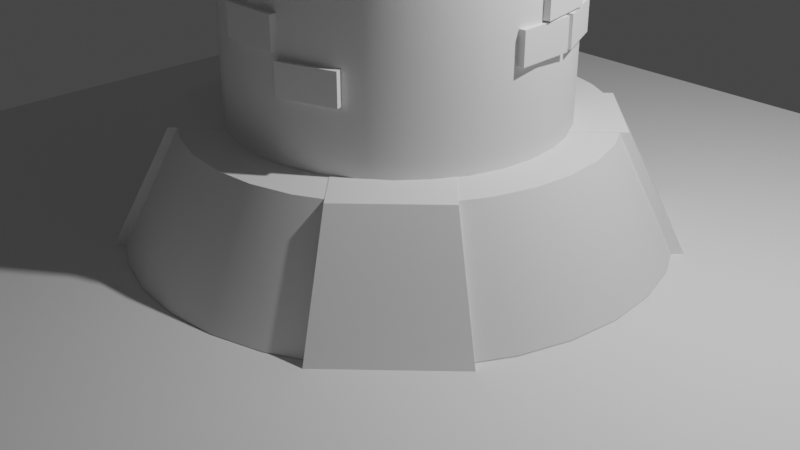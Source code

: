 # Source: torre.blend  (saved by Blender 2.91.10; exported with 4.5.12 LTS)
import bpy
from mathutils import Matrix  # noqa: F401  (used for matrix-valued properties, if any)

bpy.ops.wm.read_factory_settings(use_empty=True)
scene = bpy.context.scene
scene.name = 'Scene'

# ---- collections
col_collection = bpy.data.collections.new('Collection'); scene.collection.children.link(col_collection)

# ---- node groups
ng_auto_smooth = bpy.data.node_groups.new('Auto Smooth', 'GeometryNodeTree')
_s = ng_auto_smooth.interface.new_socket(name='Geometry', in_out='OUTPUT', socket_type='NodeSocketGeometry')
_s = ng_auto_smooth.interface.new_socket(name='Geometry', in_out='INPUT', socket_type='NodeSocketGeometry')
_s = ng_auto_smooth.interface.new_socket(name='Angle', in_out='INPUT', socket_type='NodeSocketFloat')
_s.subtype = 'ANGLE'
_s.min_value = 0.0
_s.max_value = 3.142
ng_auto_smooth.is_modifier = True
_N = ng_auto_smooth.nodes; _L = ng_auto_smooth.links
n0 = _N.new('NodeGroupOutput'); n0.name = 'Group Output'; n0.location = (480, -100)
n1 = _N.new('NodeGroupInput'); n1.name = 'Group Input'; n1.location = (-420, -300)
n2 = _N.new('NodeGroupInput'); n2.name = 'Group Input.001'; n2.location = (-60, -100)
n3 = _N.new('GeometryNodeSetShadeSmooth'); n3.name = 'Set Shade Smooth'; n3.location = (120, -100)
n3.domain = 'EDGE'
n4 = _N.new('GeometryNodeSetShadeSmooth'); n4.name = 'Set Shade Smooth.001'; n4.location = (300, -100)
n5 = _N.new('GeometryNodeInputMeshEdgeAngle'); n5.name = 'Edge Angle'; n5.location = (-420, -220)
n6 = _N.new('GeometryNodeInputEdgeSmooth'); n6.name = 'Is Edge Smooth'; n6.location = (-60, -160)
n7 = _N.new('GeometryNodeInputShadeSmooth'); n7.name = 'Is Face Smooth'; n7.location = (-240, -340)
n8 = _N.new('FunctionNodeBooleanMath'); n8.name = 'Boolean Math'; n8.location = (-60, -220)
n9 = _N.new('FunctionNodeCompare'); n9.name = 'Compare'; n9.location = (-240, -180)
n9.operation = 'LESS_EQUAL'
_L.new(n5.outputs[0], n9.inputs[0])
_L.new(n4.outputs[0], n0.inputs[0])
_L.new(n1.outputs[1], n9.inputs[1])
_L.new(n9.outputs[0], n8.inputs[0])
_L.new(n7.outputs[0], n8.inputs[1])
_L.new(n2.outputs[0], n3.inputs[0])
_L.new(n6.outputs[0], n3.inputs[1])
_L.new(n3.outputs[0], n4.inputs[0])
_L.new(n8.outputs[0], n3.inputs[2])
n0.is_active_output = True

# ---- world
world_world = bpy.data.worlds.new('World'); scene.world = world_world
world_world.use_nodes = True; world_world.node_tree.nodes.clear()
_N = world_world.node_tree.nodes; _L = world_world.node_tree.links
n0 = _N.new('ShaderNodeOutputWorld'); n0.name = 'World Output'; n0.location = (300, 300)
n1 = _N.new('ShaderNodeBackground'); n1.name = 'Background'; n1.location = (10, 300)
n1.inputs[0].default_value = (0.05088, 0.05088, 0.05088, 1.0)
_L.new(n1.outputs[0], n0.inputs[0])
n0.is_active_output = True
world_world.color = (0.05088, 0.05088, 0.05088)
world_world.use_sun_shadow = False
world_world.sun_shadow_jitter_overblur = 0.0

# ---- cameras
cam_camera = bpy.data.cameras.new('Camera')
cam_camera.clip_end = 100.0
cam_camera.ortho_scale = 7.314

# ---- lights
light_light = bpy.data.lights.new('Light', 'POINT')
light_light.transmission_factor = 0.0
light_light.energy = 1000.0
light_light.shadow_soft_size = 0.1
light_light.shadow_maximum_resolution = 0.006
light_light.use_absolute_resolution = True

# ---- meshes
me_cylinder = bpy.data.meshes.new('Cylinder')
me_cylinder.from_pydata([(-6.484e-09, 1.135, -1.0), (5.324e-09, 0.889, 1.0), (0.2215, 1.113, -1.0), (0.1734, 0.8719, 1.0), (0.4344, 1.049, -1.0), (0.3402, 0.8213, 1.0), (0.6307, 0.9439, -1.0), (0.4939, 0.7391, 1.0), (0.8027, 0.8027, -1.0), (0.6286, 0.6286, 1.0), (0.9439, 0.6307, -1.0), (0.7391, 0.4939, 1.0), (1.049, 0.4344, -1.0), (0.8213, 0.3402, 1.0), (1.113, 0.2215, -1.0), (0.8719, 0.1734, 1.0), (1.135, 4.727e-08, -1.0), (0.889, 9.868e-08, 1.0), (1.113, -0.2215, -1.0), (0.8719, -0.1734, 1.0), (1.049, -0.4344, -1.0), (0.8213, -0.3402, 1.0), (0.9439, -0.6307, -1.0), (0.7391, -0.4939, 1.0), (0.8027, -0.8027, -1.0), (0.6286, -0.6286, 1.0), (0.6307, -0.9439, -1.0), (0.4939, -0.7391, 1.0), (0.4344, -1.049, -1.0), (0.3402, -0.8213, 1.0), (0.2215, -1.113, -1.0), (0.1734, -0.8719, 1.0), (-3.764e-07, -1.135, -1.0), (-2.843e-07, -0.889, 1.0), (-0.2215, -1.113, -1.0), (-0.1734, -0.8719, 1.0), (-0.4344, -1.049, -1.0), (-0.3402, -0.8213, 1.0), (-0.6307, -0.9439, -1.0), (-0.4939, -0.7391, 1.0), (-0.8027, -0.8027, -1.0), (-0.6286, -0.6286, 1.0), (-0.9439, -0.6307, -1.0), (-0.7391, -0.4939, 1.0), (-1.049, -0.4344, -1.0), (-0.8213, -0.3402, 1.0), (-1.113, -0.2215, -1.0), (-0.8719, -0.1734, 1.0), (-1.135, 1.058e-06, -1.0), (-0.889, 8.899e-07, 1.0), (-1.113, 0.2215, -1.0), (-0.8719, 0.1734, 1.0), (-1.049, 0.4344, -1.0), (-0.8213, 0.3402, 1.0), (-0.9439, 0.6307, -1.0), (-0.7391, 0.4939, 1.0), (-0.8027, 0.8027, -1.0), (-0.6286, 0.6286, 1.0), (-0.6307, 0.9439, -1.0), (-0.4939, 0.7391, 1.0), (-0.4344, 1.049, -1.0), (-0.3402, 0.8213, 1.0), (-0.2215, 1.113, -1.0), (-0.1734, 0.8719, 1.0)], [], [(0, 1, 3, 2), (2, 3, 5, 4), (4, 5, 7, 6), (6, 7, 9, 8), (8, 9, 11, 10), (10, 11, 13, 12), (12, 13, 15, 14), (14, 15, 17, 16), (16, 17, 19, 18), (18, 19, 21, 20), (20, 21, 23, 22), (22, 23, 25, 24), (24, 25, 27, 26), (26, 27, 29, 28), (28, 29, 31, 30), (30, 31, 33, 32), (32, 33, 35, 34), (34, 35, 37, 36), (36, 37, 39, 38), (38, 39, 41, 40), (40, 41, 43, 42), (42, 43, 45, 44), (44, 45, 47, 46), (46, 47, 49, 48), (48, 49, 51, 50), (50, 51, 53, 52), (52, 53, 55, 54), (54, 55, 57, 56), (56, 57, 59, 58), (58, 59, 61, 60), (3, 1, 63, 61, 59, 57, 55, 53, 51, 49, 47, 45, 43, 41, 39, 37, 35, 33, 31, 29, 27, 25, 23, 21, 19, 17, 15, 13, 11, 9, 7, 5), (60, 61, 63, 62), (62, 63, 1, 0), (0, 2, 4, 6, 8, 10, 12, 14, 16, 18, 20, 22, 24, 26, 28, 30, 32, 34, 36, 38, 40, 42, 44, 46, 48, 50, 52, 54, 56, 58, 60, 62)])
me_cylinder.polygons.foreach_set('use_smooth', [True] * 34)
_uv = me_cylinder.uv_layers.new(name='UVMap')
_uv.uv.foreach_set('vector', [1.0, 0.5, 1.0, 1.0, 0.9688, 1.0, 0.9688, 0.5, 0.9688, 0.5, 0.9688, 1.0, 0.9375, 1.0, 0.9375, 0.5, 0.9375, 0.5, 0.9375, 1.0, 0.9062, 1.0, 0.9062, 0.5, 0.9062, 0.5, 0.9062, 1.0, 0.875, 1.0, 0.875, 0.5, 0.875, 0.5, 0.875, 1.0, 0.8438, 1.0, 0.8438, 0.5, 0.8438, 0.5, 0.8438, 1.0, 0.8125, 1.0, 0.8125, 0.5, 0.8125, 0.5, 0.8125, 1.0, 0.7812, 1.0, 0.7812, 0.5, 0.7812, 0.5, 0.7812, 1.0, 0.75, 1.0, 0.75, 0.5, 0.75, 0.5, 0.75, 1.0, 0.7188, 1.0, 0.7188, 0.5, 0.7188, 0.5, 0.7188, 1.0, 0.6875, 1.0, 0.6875, 0.5, 0.6875, 0.5, 0.6875, 1.0, 0.6562, 1.0, 0.6562, 0.5, 0.6562, 0.5, 0.6562, 1.0, 0.625, 1.0, 0.625, 0.5, 0.625, 0.5, 0.625, 1.0, 0.5938, 1.0, 0.5938, 0.5, 0.5938, 0.5, 0.5938, 1.0, 0.5625, 1.0, 0.5625, 0.5, 0.5625, 0.5, 0.5625, 1.0, 0.5312, 1.0, 0.5312, 0.5, 0.5312, 0.5, 0.5312, 1.0, 0.5, 1.0, 0.5, 0.5, 0.5, 0.5, 0.5, 1.0, 0.4688, 1.0, 0.4688, 0.5, 0.4688, 0.5, 0.4688, 1.0, 0.4375, 1.0, 0.4375, 0.5, 0.4375, 0.5, 0.4375, 1.0, 0.4062, 1.0, 0.4062, 0.5, 0.4062, 0.5, 0.4062, 1.0, 0.375, 1.0, 0.375, 0.5, 0.375, 0.5, 0.375, 1.0, 0.3438, 1.0, 0.3438, 0.5, 0.3438, 0.5, 0.3438, 1.0, 0.3125, 1.0, 0.3125, 0.5, 0.3125, 0.5, 0.3125, 1.0, 0.2812, 1.0, 0.2812, 0.5, 0.2812, 0.5, 0.2812, 1.0, 0.25, 1.0, 0.25, 0.5, 0.25, 0.5, 0.25, 1.0, 0.2188, 1.0, 0.2188, 0.5, 0.2188, 0.5, 0.2188, 1.0, 0.1875, 1.0, 0.1875, 0.5, 0.1875, 0.5, 0.1875, 1.0, 0.1562, 1.0, 0.1562, 0.5, 0.1562, 0.5, 0.1562, 1.0, 0.125, 1.0, 0.125, 0.5, 0.125, 0.5, 0.125, 1.0, 0.09375, 1.0, 0.09375, 0.5, 0.09375, 0.5, 0.09375, 1.0, 0.0625, 1.0, 0.0625, 0.5, 0.2968, 0.4854, 0.25, 0.49, 0.2032, 0.4854, 0.1582, 0.4717, 0.1167, 0.4496, 0.08029, 0.4197, 0.05045, 0.3833, 0.02827, 0.3418, 0.01461, 0.2968, 0.01, 0.25, 0.01461, 0.2032, 0.02827, 0.1582, 0.05045, 0.1167, 0.08029, 0.08029, 0.1167, 0.05045, 0.1582, 0.02827, 0.2032, 0.01461, 0.25, 0.01, 0.2968, 0.01461, 0.3418, 0.02827, 0.3833, 0.05045, 0.4197, 0.08029, 0.4496, 0.1167, 0.4717, 0.1582, 0.4854, 0.2032, 0.49, 0.25, 0.4854, 0.2968, 0.4717, 0.3418, 0.4496, 0.3833, 0.4197, 0.4197, 0.3833, 0.4496, 0.3418, 0.4717, 0.0625, 0.5, 0.0625, 1.0, 0.03125, 1.0, 0.03125, 0.5, 0.03125, 0.5, 0.03125, 1.0, 0.0, 1.0, 0.0, 0.5, 0.75, 0.49, 0.7968, 0.4854, 0.8418, 0.4717, 0.8833, 0.4496, 0.9197, 0.4197, 0.9496, 0.3833, 0.9717, 0.3418, 0.9854, 0.2968, 0.99, 0.25, 0.9854, 0.2032, 0.9717, 0.1582, 0.9496, 0.1167, 0.9197, 0.08029, 0.8833, 0.05045, 0.8418, 0.02827, 0.7968, 0.01461, 0.75, 0.01, 0.7032, 0.01461, 0.6582, 0.02827, 0.6167, 0.05045, 0.5803, 0.08029, 0.5504, 0.1167, 0.5283, 0.1582, 0.5146, 0.2032, 0.51, 0.25, 0.5146, 0.2968, 0.5283, 0.3418, 0.5504, 0.3833, 0.5803, 0.4197, 0.6167, 0.4496, 0.6582, 0.4717, 0.7032, 0.4854])
me_cylinder.use_remesh_fix_poles = True
me_cylinder.use_remesh_preserve_attributes = False
me_cylinder.use_mirror_vertex_groups = False
me_cylinder.update()
me_cylinder_001 = bpy.data.meshes.new('Cylinder.001')
me_cylinder_001.from_pydata([(0.0, 1.0, -1.0), (0.0, 1.0, 1.0), (0.1951, 0.9808, -1.0), (0.1951, 0.9808, 1.0), (0.3827, 0.9239, -1.0), (0.3827, 0.9239, 1.0), (0.5556, 0.8315, -1.0), (0.5556, 0.8315, 1.0), (0.7071, 0.7071, -1.0), (0.7071, 0.7071, 1.0), (0.8315, 0.5556, -1.0), (0.8315, 0.5556, 1.0), (0.9239, 0.3827, -1.0), (0.9239, 0.3827, 1.0), (0.9808, 0.1951, -1.0), (0.9808, 0.1951, 1.0), (1.0, 7.55e-08, -1.0), (1.0, 7.55e-08, 1.0), (0.9808, -0.1951, -1.0), (0.9808, -0.1951, 1.0), (0.9239, -0.3827, -1.0), (0.9239, -0.3827, 1.0), (0.8315, -0.5556, -1.0), (0.8315, -0.5556, 1.0), (0.7071, -0.7071, -1.0), (0.7071, -0.7071, 1.0), (0.5556, -0.8315, -1.0), (0.5556, -0.8315, 1.0), (0.3827, -0.9239, -1.0), (0.3827, -0.9239, 1.0), (0.1951, -0.9808, -1.0), (0.1951, -0.9808, 1.0), (-3.258e-07, -1.0, -1.0), (-3.258e-07, -1.0, 1.0), (-0.1951, -0.9808, -1.0), (-0.1951, -0.9808, 1.0), (-0.3827, -0.9239, -1.0), (-0.3827, -0.9239, 1.0), (-0.5556, -0.8315, -1.0), (-0.5556, -0.8315, 1.0), (-0.7071, -0.7071, -1.0), (-0.7071, -0.7071, 1.0), (-0.8315, -0.5556, -1.0), (-0.8315, -0.5556, 1.0), (-0.9239, -0.3827, -1.0), (-0.9239, -0.3827, 1.0), (-0.9808, -0.1951, -1.0), (-0.9808, -0.1951, 1.0), (-1.0, 9.656e-07, -1.0), (-1.0, 9.656e-07, 1.0), (-0.9808, 0.1951, -1.0), (-0.9808, 0.1951, 1.0), (-0.9239, 0.3827, -1.0), (-0.9239, 0.3827, 1.0), (-0.8315, 0.5556, -1.0), (-0.8315, 0.5556, 1.0), (-0.7071, 0.7071, -1.0), (-0.7071, 0.7071, 1.0), (-0.5556, 0.8315, -1.0), (-0.5556, 0.8315, 1.0), (-0.3827, 0.9239, -1.0), (-0.3827, 0.9239, 1.0), (-0.1951, 0.9808, -1.0), (-0.1951, 0.9808, 1.0)], [], [(0, 1, 3, 2), (2, 3, 5, 4), (4, 5, 7, 6), (6, 7, 9, 8), (8, 9, 11, 10), (10, 11, 13, 12), (12, 13, 15, 14), (14, 15, 17, 16), (16, 17, 19, 18), (18, 19, 21, 20), (20, 21, 23, 22), (22, 23, 25, 24), (24, 25, 27, 26), (26, 27, 29, 28), (28, 29, 31, 30), (30, 31, 33, 32), (32, 33, 35, 34), (34, 35, 37, 36), (36, 37, 39, 38), (38, 39, 41, 40), (40, 41, 43, 42), (42, 43, 45, 44), (44, 45, 47, 46), (46, 47, 49, 48), (48, 49, 51, 50), (50, 51, 53, 52), (52, 53, 55, 54), (54, 55, 57, 56), (56, 57, 59, 58), (58, 59, 61, 60), (3, 1, 63, 61, 59, 57, 55, 53, 51, 49, 47, 45, 43, 41, 39, 37, 35, 33, 31, 29, 27, 25, 23, 21, 19, 17, 15, 13, 11, 9, 7, 5), (60, 61, 63, 62), (62, 63, 1, 0), (0, 2, 4, 6, 8, 10, 12, 14, 16, 18, 20, 22, 24, 26, 28, 30, 32, 34, 36, 38, 40, 42, 44, 46, 48, 50, 52, 54, 56, 58, 60, 62)])
me_cylinder_001.polygons.foreach_set('use_smooth', [True] * 34)
_uv = me_cylinder_001.uv_layers.new(name='UVMap')
_uv.uv.foreach_set('vector', [1.0, 0.5, 1.0, 1.0, 0.9688, 1.0, 0.9688, 0.5, 0.9688, 0.5, 0.9688, 1.0, 0.9375, 1.0, 0.9375, 0.5, 0.9375, 0.5, 0.9375, 1.0, 0.9062, 1.0, 0.9062, 0.5, 0.9062, 0.5, 0.9062, 1.0, 0.875, 1.0, 0.875, 0.5, 0.875, 0.5, 0.875, 1.0, 0.8438, 1.0, 0.8438, 0.5, 0.8438, 0.5, 0.8438, 1.0, 0.8125, 1.0, 0.8125, 0.5, 0.8125, 0.5, 0.8125, 1.0, 0.7812, 1.0, 0.7812, 0.5, 0.7812, 0.5, 0.7812, 1.0, 0.75, 1.0, 0.75, 0.5, 0.75, 0.5, 0.75, 1.0, 0.7188, 1.0, 0.7188, 0.5, 0.7188, 0.5, 0.7188, 1.0, 0.6875, 1.0, 0.6875, 0.5, 0.6875, 0.5, 0.6875, 1.0, 0.6562, 1.0, 0.6562, 0.5, 0.6562, 0.5, 0.6562, 1.0, 0.625, 1.0, 0.625, 0.5, 0.625, 0.5, 0.625, 1.0, 0.5938, 1.0, 0.5938, 0.5, 0.5938, 0.5, 0.5938, 1.0, 0.5625, 1.0, 0.5625, 0.5, 0.5625, 0.5, 0.5625, 1.0, 0.5312, 1.0, 0.5312, 0.5, 0.5312, 0.5, 0.5312, 1.0, 0.5, 1.0, 0.5, 0.5, 0.5, 0.5, 0.5, 1.0, 0.4688, 1.0, 0.4688, 0.5, 0.4688, 0.5, 0.4688, 1.0, 0.4375, 1.0, 0.4375, 0.5, 0.4375, 0.5, 0.4375, 1.0, 0.4062, 1.0, 0.4062, 0.5, 0.4062, 0.5, 0.4062, 1.0, 0.375, 1.0, 0.375, 0.5, 0.375, 0.5, 0.375, 1.0, 0.3438, 1.0, 0.3438, 0.5, 0.3438, 0.5, 0.3438, 1.0, 0.3125, 1.0, 0.3125, 0.5, 0.3125, 0.5, 0.3125, 1.0, 0.2812, 1.0, 0.2812, 0.5, 0.2812, 0.5, 0.2812, 1.0, 0.25, 1.0, 0.25, 0.5, 0.25, 0.5, 0.25, 1.0, 0.2188, 1.0, 0.2188, 0.5, 0.2188, 0.5, 0.2188, 1.0, 0.1875, 1.0, 0.1875, 0.5, 0.1875, 0.5, 0.1875, 1.0, 0.1562, 1.0, 0.1562, 0.5, 0.1562, 0.5, 0.1562, 1.0, 0.125, 1.0, 0.125, 0.5, 0.125, 0.5, 0.125, 1.0, 0.09375, 1.0, 0.09375, 0.5, 0.09375, 0.5, 0.09375, 1.0, 0.0625, 1.0, 0.0625, 0.5, 0.2968, 0.4854, 0.25, 0.49, 0.2032, 0.4854, 0.1582, 0.4717, 0.1167, 0.4496, 0.08029, 0.4197, 0.05045, 0.3833, 0.02827, 0.3418, 0.01461, 0.2968, 0.01, 0.25, 0.01461, 0.2032, 0.02827, 0.1582, 0.05045, 0.1167, 0.08029, 0.08029, 0.1167, 0.05045, 0.1582, 0.02827, 0.2032, 0.01461, 0.25, 0.01, 0.2968, 0.01461, 0.3418, 0.02827, 0.3833, 0.05045, 0.4197, 0.08029, 0.4496, 0.1167, 0.4717, 0.1582, 0.4854, 0.2032, 0.49, 0.25, 0.4854, 0.2968, 0.4717, 0.3418, 0.4496, 0.3833, 0.4197, 0.4197, 0.3833, 0.4496, 0.3418, 0.4717, 0.0625, 0.5, 0.0625, 1.0, 0.03125, 1.0, 0.03125, 0.5, 0.03125, 0.5, 0.03125, 1.0, 0.0, 1.0, 0.0, 0.5, 0.75, 0.49, 0.7968, 0.4854, 0.8418, 0.4717, 0.8833, 0.4496, 0.9197, 0.4197, 0.9496, 0.3833, 0.9717, 0.3418, 0.9854, 0.2968, 0.99, 0.25, 0.9854, 0.2032, 0.9717, 0.1582, 0.9496, 0.1167, 0.9197, 0.08029, 0.8833, 0.05045, 0.8418, 0.02827, 0.7968, 0.01461, 0.75, 0.01, 0.7032, 0.01461, 0.6582, 0.02827, 0.6167, 0.05045, 0.5803, 0.08029, 0.5504, 0.1167, 0.5283, 0.1582, 0.5146, 0.2032, 0.51, 0.25, 0.5146, 0.2968, 0.5283, 0.3418, 0.5504, 0.3833, 0.5803, 0.4197, 0.6167, 0.4496, 0.6582, 0.4717, 0.7032, 0.4854])
me_cylinder_001.use_remesh_fix_poles = True
me_cylinder_001.use_remesh_preserve_attributes = False
me_cylinder_001.use_mirror_vertex_groups = False
me_cylinder_001.update()
me_cylinder_002 = bpy.data.meshes.new('Cylinder.002')
me_cylinder_002.from_pydata([(0.0, 1.0, -1.0), (0.0, 1.0, 1.0), (0.1951, 0.9808, -1.0), (0.1951, 0.9808, 1.0), (0.3827, 0.9239, -1.0), (0.3827, 0.9239, 1.0), (0.5556, 0.8315, -1.0), (0.5556, 0.8315, 1.0), (0.7071, 0.7071, -1.0), (0.7071, 0.7071, 1.0), (0.8315, 0.5556, -1.0), (0.8315, 0.5556, 1.0), (0.9239, 0.3827, -1.0), (0.9239, 0.3827, 1.0), (0.9808, 0.1951, -1.0), (0.9808, 0.1951, 1.0), (1.0, 7.55e-08, -1.0), (1.0, 7.55e-08, 1.0), (0.9808, -0.1951, -1.0), (0.9808, -0.1951, 1.0), (0.9239, -0.3827, -1.0), (0.9239, -0.3827, 1.0), (0.8315, -0.5556, -1.0), (0.8315, -0.5556, 1.0), (0.7071, -0.7071, -1.0), (0.7071, -0.7071, 1.0), (0.5556, -0.8315, -1.0), (0.5556, -0.8315, 1.0), (0.3827, -0.9239, -1.0), (0.3827, -0.9239, 1.0), (0.1951, -0.9808, -1.0), (0.1951, -0.9808, 1.0), (-3.258e-07, -1.0, -1.0), (-3.258e-07, -1.0, 1.0), (-0.1951, -0.9808, -1.0), (-0.1951, -0.9808, 1.0), (-0.3827, -0.9239, -1.0), (-0.3827, -0.9239, 1.0), (-0.5556, -0.8315, -1.0), (-0.5556, -0.8315, 1.0), (-0.7071, -0.7071, -1.0), (-0.7071, -0.7071, 1.0), (-0.8315, -0.5556, -1.0), (-0.8315, -0.5556, 1.0), (-0.9239, -0.3827, -1.0), (-0.9239, -0.3827, 1.0), (-0.9808, -0.1951, -1.0), (-0.9808, -0.1951, 1.0), (-1.0, 9.656e-07, -1.0), (-1.0, 9.656e-07, 1.0), (-0.9808, 0.1951, -1.0), (-0.9808, 0.1951, 1.0), (-0.9239, 0.3827, -1.0), (-0.9239, 0.3827, 1.0), (-0.8315, 0.5556, -1.0), (-0.8315, 0.5556, 1.0), (-0.7071, 0.7071, -1.0), (-0.7071, 0.7071, 1.0), (-0.5556, 0.8315, -1.0), (-0.5556, 0.8315, 1.0), (-0.3827, 0.9239, -1.0), (-0.3827, 0.9239, 1.0), (-0.1951, 0.9808, -1.0), (-0.1951, 0.9808, 1.0)], [], [(0, 1, 3, 2), (2, 3, 5, 4), (4, 5, 7, 6), (6, 7, 9, 8), (8, 9, 11, 10), (10, 11, 13, 12), (12, 13, 15, 14), (14, 15, 17, 16), (16, 17, 19, 18), (18, 19, 21, 20), (20, 21, 23, 22), (22, 23, 25, 24), (24, 25, 27, 26), (26, 27, 29, 28), (28, 29, 31, 30), (30, 31, 33, 32), (32, 33, 35, 34), (34, 35, 37, 36), (36, 37, 39, 38), (38, 39, 41, 40), (40, 41, 43, 42), (42, 43, 45, 44), (44, 45, 47, 46), (46, 47, 49, 48), (48, 49, 51, 50), (50, 51, 53, 52), (52, 53, 55, 54), (54, 55, 57, 56), (56, 57, 59, 58), (58, 59, 61, 60), (3, 1, 63, 61, 59, 57, 55, 53, 51, 49, 47, 45, 43, 41, 39, 37, 35, 33, 31, 29, 27, 25, 23, 21, 19, 17, 15, 13, 11, 9, 7, 5), (60, 61, 63, 62), (62, 63, 1, 0), (0, 2, 4, 6, 8, 10, 12, 14, 16, 18, 20, 22, 24, 26, 28, 30, 32, 34, 36, 38, 40, 42, 44, 46, 48, 50, 52, 54, 56, 58, 60, 62)])
me_cylinder_002.polygons.foreach_set('use_smooth', [True] * 34)
_uv = me_cylinder_002.uv_layers.new(name='UVMap')
_uv.uv.foreach_set('vector', [1.0, 0.5, 1.0, 1.0, 0.9688, 1.0, 0.9688, 0.5, 0.9688, 0.5, 0.9688, 1.0, 0.9375, 1.0, 0.9375, 0.5, 0.9375, 0.5, 0.9375, 1.0, 0.9062, 1.0, 0.9062, 0.5, 0.9062, 0.5, 0.9062, 1.0, 0.875, 1.0, 0.875, 0.5, 0.875, 0.5, 0.875, 1.0, 0.8438, 1.0, 0.8438, 0.5, 0.8438, 0.5, 0.8438, 1.0, 0.8125, 1.0, 0.8125, 0.5, 0.8125, 0.5, 0.8125, 1.0, 0.7812, 1.0, 0.7812, 0.5, 0.7812, 0.5, 0.7812, 1.0, 0.75, 1.0, 0.75, 0.5, 0.75, 0.5, 0.75, 1.0, 0.7188, 1.0, 0.7188, 0.5, 0.7188, 0.5, 0.7188, 1.0, 0.6875, 1.0, 0.6875, 0.5, 0.6875, 0.5, 0.6875, 1.0, 0.6562, 1.0, 0.6562, 0.5, 0.6562, 0.5, 0.6562, 1.0, 0.625, 1.0, 0.625, 0.5, 0.625, 0.5, 0.625, 1.0, 0.5938, 1.0, 0.5938, 0.5, 0.5938, 0.5, 0.5938, 1.0, 0.5625, 1.0, 0.5625, 0.5, 0.5625, 0.5, 0.5625, 1.0, 0.5312, 1.0, 0.5312, 0.5, 0.5312, 0.5, 0.5312, 1.0, 0.5, 1.0, 0.5, 0.5, 0.5, 0.5, 0.5, 1.0, 0.4688, 1.0, 0.4688, 0.5, 0.4688, 0.5, 0.4688, 1.0, 0.4375, 1.0, 0.4375, 0.5, 0.4375, 0.5, 0.4375, 1.0, 0.4062, 1.0, 0.4062, 0.5, 0.4062, 0.5, 0.4062, 1.0, 0.375, 1.0, 0.375, 0.5, 0.375, 0.5, 0.375, 1.0, 0.3438, 1.0, 0.3438, 0.5, 0.3438, 0.5, 0.3438, 1.0, 0.3125, 1.0, 0.3125, 0.5, 0.3125, 0.5, 0.3125, 1.0, 0.2812, 1.0, 0.2812, 0.5, 0.2812, 0.5, 0.2812, 1.0, 0.25, 1.0, 0.25, 0.5, 0.25, 0.5, 0.25, 1.0, 0.2188, 1.0, 0.2188, 0.5, 0.2188, 0.5, 0.2188, 1.0, 0.1875, 1.0, 0.1875, 0.5, 0.1875, 0.5, 0.1875, 1.0, 0.1562, 1.0, 0.1562, 0.5, 0.1562, 0.5, 0.1562, 1.0, 0.125, 1.0, 0.125, 0.5, 0.125, 0.5, 0.125, 1.0, 0.09375, 1.0, 0.09375, 0.5, 0.09375, 0.5, 0.09375, 1.0, 0.0625, 1.0, 0.0625, 0.5, 0.2968, 0.4854, 0.25, 0.49, 0.2032, 0.4854, 0.1582, 0.4717, 0.1167, 0.4496, 0.08029, 0.4197, 0.05045, 0.3833, 0.02827, 0.3418, 0.01461, 0.2968, 0.01, 0.25, 0.01461, 0.2032, 0.02827, 0.1582, 0.05045, 0.1167, 0.08029, 0.08029, 0.1167, 0.05045, 0.1582, 0.02827, 0.2032, 0.01461, 0.25, 0.01, 0.2968, 0.01461, 0.3418, 0.02827, 0.3833, 0.05045, 0.4197, 0.08029, 0.4496, 0.1167, 0.4717, 0.1582, 0.4854, 0.2032, 0.49, 0.25, 0.4854, 0.2968, 0.4717, 0.3418, 0.4496, 0.3833, 0.4197, 0.4197, 0.3833, 0.4496, 0.3418, 0.4717, 0.0625, 0.5, 0.0625, 1.0, 0.03125, 1.0, 0.03125, 0.5, 0.03125, 0.5, 0.03125, 1.0, 0.0, 1.0, 0.0, 0.5, 0.75, 0.49, 0.7968, 0.4854, 0.8418, 0.4717, 0.8833, 0.4496, 0.9197, 0.4197, 0.9496, 0.3833, 0.9717, 0.3418, 0.9854, 0.2968, 0.99, 0.25, 0.9854, 0.2032, 0.9717, 0.1582, 0.9496, 0.1167, 0.9197, 0.08029, 0.8833, 0.05045, 0.8418, 0.02827, 0.7968, 0.01461, 0.75, 0.01, 0.7032, 0.01461, 0.6582, 0.02827, 0.6167, 0.05045, 0.5803, 0.08029, 0.5504, 0.1167, 0.5283, 0.1582, 0.5146, 0.2032, 0.51, 0.25, 0.5146, 0.2968, 0.5283, 0.3418, 0.5504, 0.3833, 0.5803, 0.4197, 0.6167, 0.4496, 0.6582, 0.4717, 0.7032, 0.4854])
me_cylinder_002.use_remesh_fix_poles = True
me_cylinder_002.use_remesh_preserve_attributes = False
me_cylinder_002.use_mirror_vertex_groups = False
me_cylinder_002.update()
me_cube_003 = bpy.data.meshes.new('Cube.003')
me_cube_003.from_pydata([(-1.0, -1.0, -1.0), (-1.0, -1.0, 1.614), (-1.0, 1.0, -1.0), (-1.0, 1.0, 1.614), (1.0, -1.0, -1.0), (1.0, -1.0, 1.614), (1.0, 1.0, -1.0), (1.0, 1.0, 1.614)], [], [(0, 1, 3, 2), (2, 3, 7, 6), (6, 7, 5, 4), (4, 5, 1, 0), (2, 6, 4, 0), (7, 3, 1, 5)])
_uv = me_cube_003.uv_layers.new(name='UVMap')
_uv.uv.foreach_set('vector', [0.375, 0.0, 0.625, 0.0, 0.625, 0.25, 0.375, 0.25, 0.375, 0.25, 0.625, 0.25, 0.625, 0.5, 0.375, 0.5, 0.375, 0.5, 0.625, 0.5, 0.625, 0.75, 0.375, 0.75, 0.375, 0.75, 0.625, 0.75, 0.625, 1.0, 0.375, 1.0, 0.125, 0.5, 0.375, 0.5, 0.375, 0.75, 0.125, 0.75, 0.625, 0.5, 0.875, 0.5, 0.875, 0.75, 0.625, 0.75])
me_cube_003.use_remesh_fix_poles = True
me_cube_003.use_remesh_preserve_attributes = False
me_cube_003.use_mirror_vertex_groups = False
me_cube_003.update()
me_cube_004 = bpy.data.meshes.new('Cube.004')
me_cube_004.from_pydata([(-1.0, -1.0, 0.4308), (-1.0, -1.0, 1.614), (-1.0, 1.0, -1.862), (-1.0, 1.0, 1.614), (1.0, -1.0, 0.4308), (1.0, -1.0, 1.614), (1.0, 1.0, -1.862), (1.0, 1.0, 1.614)], [], [(0, 1, 3, 2), (2, 3, 7, 6), (6, 7, 5, 4), (4, 5, 1, 0), (2, 6, 4, 0), (7, 3, 1, 5)])
_uv = me_cube_004.uv_layers.new(name='UVMap')
_uv.uv.foreach_set('vector', [0.375, 0.0, 0.625, 0.0, 0.625, 0.25, 0.375, 0.25, 0.375, 0.25, 0.625, 0.25, 0.625, 0.5, 0.375, 0.5, 0.375, 0.5, 0.625, 0.5, 0.625, 0.75, 0.375, 0.75, 0.375, 0.75, 0.625, 0.75, 0.625, 1.0, 0.375, 1.0, 0.125, 0.5, 0.375, 0.5, 0.375, 0.75, 0.125, 0.75, 0.625, 0.5, 0.875, 0.5, 0.875, 0.75, 0.625, 0.75])
me_cube_004.use_remesh_fix_poles = True
me_cube_004.use_remesh_preserve_attributes = False
me_cube_004.use_mirror_vertex_groups = False
me_cube_004.update()
me_cube_005 = bpy.data.meshes.new('Cube.005')
me_cube_005.from_pydata([(-1.0, -1.0, -1.0), (-0.7794, 0.5913, 2.421), (-1.0, 1.0, -1.0), (-0.7794, 2.15, 2.421), (1.0, -1.0, -1.0), (0.7794, 0.5913, 2.421), (1.0, 1.0, -1.0), (0.7794, 2.15, 2.421)], [], [(0, 1, 3, 2), (2, 3, 7, 6), (6, 7, 5, 4), (4, 5, 1, 0), (2, 6, 4, 0), (7, 3, 1, 5)])
_uv = me_cube_005.uv_layers.new(name='UVMap')
_uv.uv.foreach_set('vector', [0.375, 0.0, 0.625, 0.0, 0.625, 0.25, 0.375, 0.25, 0.375, 0.25, 0.625, 0.25, 0.625, 0.5, 0.375, 0.5, 0.375, 0.5, 0.625, 0.5, 0.625, 0.75, 0.375, 0.75, 0.375, 0.75, 0.625, 0.75, 0.625, 1.0, 0.375, 1.0, 0.125, 0.5, 0.375, 0.5, 0.375, 0.75, 0.125, 0.75, 0.625, 0.5, 0.875, 0.5, 0.875, 0.75, 0.625, 0.75])
me_cube_005.use_remesh_fix_poles = True
me_cube_005.use_remesh_preserve_attributes = False
me_cube_005.use_mirror_vertex_groups = False
me_cube_005.update()
me_cube_006 = bpy.data.meshes.new('Cube.006')
me_cube_006.from_pydata([(-1.0, -1.0, -1.0), (-1.0, -1.0, 1.614), (-1.0, 1.0, -1.0), (-1.0, 1.0, 1.614), (1.0, -1.0, -1.0), (1.0, -1.0, 1.614), (1.0, 1.0, -1.0), (1.0, 1.0, 1.614)], [], [(0, 1, 3, 2), (2, 3, 7, 6), (6, 7, 5, 4), (4, 5, 1, 0), (2, 6, 4, 0), (7, 3, 1, 5)])
_uv = me_cube_006.uv_layers.new(name='UVMap')
_uv.uv.foreach_set('vector', [0.375, 0.0, 0.625, 0.0, 0.625, 0.25, 0.375, 0.25, 0.375, 0.25, 0.625, 0.25, 0.625, 0.5, 0.375, 0.5, 0.375, 0.5, 0.625, 0.5, 0.625, 0.75, 0.375, 0.75, 0.375, 0.75, 0.625, 0.75, 0.625, 1.0, 0.375, 1.0, 0.125, 0.5, 0.375, 0.5, 0.375, 0.75, 0.125, 0.75, 0.625, 0.5, 0.875, 0.5, 0.875, 0.75, 0.625, 0.75])
me_cube_006.use_remesh_fix_poles = True
me_cube_006.use_remesh_preserve_attributes = False
me_cube_006.use_mirror_vertex_groups = False
me_cube_006.update()
me_cube_007 = bpy.data.meshes.new('Cube.007')
me_cube_007.from_pydata([(-1.0, -1.0, -1.0), (-1.0, -1.0, 1.614), (-1.0, 1.0, -1.0), (-1.0, 1.0, 1.614), (1.0, -1.0, -1.0), (1.0, -1.0, 1.614), (1.0, 1.0, -1.0), (1.0, 1.0, 1.614)], [], [(0, 1, 3, 2), (2, 3, 7, 6), (6, 7, 5, 4), (4, 5, 1, 0), (2, 6, 4, 0), (7, 3, 1, 5)])
_uv = me_cube_007.uv_layers.new(name='UVMap')
_uv.uv.foreach_set('vector', [0.375, 0.0, 0.625, 0.0, 0.625, 0.25, 0.375, 0.25, 0.375, 0.25, 0.625, 0.25, 0.625, 0.5, 0.375, 0.5, 0.375, 0.5, 0.625, 0.5, 0.625, 0.75, 0.375, 0.75, 0.375, 0.75, 0.625, 0.75, 0.625, 1.0, 0.375, 1.0, 0.125, 0.5, 0.375, 0.5, 0.375, 0.75, 0.125, 0.75, 0.625, 0.5, 0.875, 0.5, 0.875, 0.75, 0.625, 0.75])
me_cube_007.use_remesh_fix_poles = True
me_cube_007.use_remesh_preserve_attributes = False
me_cube_007.use_mirror_vertex_groups = False
me_cube_007.update()
me_cube_008 = bpy.data.meshes.new('Cube.008')
me_cube_008.from_pydata([(-1.0, -1.0, -1.0), (-1.0, -1.0, 1.614), (-1.0, 1.0, -1.0), (-1.0, 1.0, 1.614), (1.0, -1.0, -1.0), (1.0, -1.0, 1.614), (1.0, 1.0, -1.0), (1.0, 1.0, 1.614)], [], [(0, 1, 3, 2), (2, 3, 7, 6), (6, 7, 5, 4), (4, 5, 1, 0), (2, 6, 4, 0), (7, 3, 1, 5)])
_uv = me_cube_008.uv_layers.new(name='UVMap')
_uv.uv.foreach_set('vector', [0.375, 0.0, 0.625, 0.0, 0.625, 0.25, 0.375, 0.25, 0.375, 0.25, 0.625, 0.25, 0.625, 0.5, 0.375, 0.5, 0.375, 0.5, 0.625, 0.5, 0.625, 0.75, 0.375, 0.75, 0.375, 0.75, 0.625, 0.75, 0.625, 1.0, 0.375, 1.0, 0.125, 0.5, 0.375, 0.5, 0.375, 0.75, 0.125, 0.75, 0.625, 0.5, 0.875, 0.5, 0.875, 0.75, 0.625, 0.75])
me_cube_008.use_remesh_fix_poles = True
me_cube_008.use_remesh_preserve_attributes = False
me_cube_008.use_mirror_vertex_groups = False
me_cube_008.update()
me_cube_009 = bpy.data.meshes.new('Cube.009')
me_cube_009.from_pydata([(-1.0, -1.0, -1.0), (-1.0, -1.0, 1.614), (-1.0, 1.0, -1.0), (-1.0, 1.0, 1.614), (1.0, -1.0, -1.0), (1.0, -1.0, 1.614), (1.0, 1.0, -1.0), (1.0, 1.0, 1.614)], [], [(0, 1, 3, 2), (2, 3, 7, 6), (6, 7, 5, 4), (4, 5, 1, 0), (2, 6, 4, 0), (7, 3, 1, 5)])
_uv = me_cube_009.uv_layers.new(name='UVMap')
_uv.uv.foreach_set('vector', [0.375, 0.0, 0.625, 0.0, 0.625, 0.25, 0.375, 0.25, 0.375, 0.25, 0.625, 0.25, 0.625, 0.5, 0.375, 0.5, 0.375, 0.5, 0.625, 0.5, 0.625, 0.75, 0.375, 0.75, 0.375, 0.75, 0.625, 0.75, 0.625, 1.0, 0.375, 1.0, 0.125, 0.5, 0.375, 0.5, 0.375, 0.75, 0.125, 0.75, 0.625, 0.5, 0.875, 0.5, 0.875, 0.75, 0.625, 0.75])
me_cube_009.use_remesh_fix_poles = True
me_cube_009.use_remesh_preserve_attributes = False
me_cube_009.use_mirror_vertex_groups = False
me_cube_009.update()
me_cube_010 = bpy.data.meshes.new('Cube.010')
me_cube_010.from_pydata([(-1.0, -1.0, -1.0), (-1.0, -1.0, 1.614), (-1.0, 1.0, -1.0), (-1.0, 1.0, 1.614), (1.0, -1.0, -1.0), (1.0, -1.0, 1.614), (1.0, 1.0, -1.0), (1.0, 1.0, 1.614)], [], [(0, 1, 3, 2), (2, 3, 7, 6), (6, 7, 5, 4), (4, 5, 1, 0), (2, 6, 4, 0), (7, 3, 1, 5)])
_uv = me_cube_010.uv_layers.new(name='UVMap')
_uv.uv.foreach_set('vector', [0.375, 0.0, 0.625, 0.0, 0.625, 0.25, 0.375, 0.25, 0.375, 0.25, 0.625, 0.25, 0.625, 0.5, 0.375, 0.5, 0.375, 0.5, 0.625, 0.5, 0.625, 0.75, 0.375, 0.75, 0.375, 0.75, 0.625, 0.75, 0.625, 1.0, 0.375, 1.0, 0.125, 0.5, 0.375, 0.5, 0.375, 0.75, 0.125, 0.75, 0.625, 0.5, 0.875, 0.5, 0.875, 0.75, 0.625, 0.75])
me_cube_010.use_remesh_fix_poles = True
me_cube_010.use_remesh_preserve_attributes = False
me_cube_010.use_mirror_vertex_groups = False
me_cube_010.update()
me_cube_011 = bpy.data.meshes.new('Cube.011')
me_cube_011.from_pydata([(-1.0, -1.0, -1.0), (-1.0, -1.0, 1.614), (-1.0, 1.0, -1.0), (-1.0, 1.0, 1.614), (1.0, -1.0, -1.0), (1.0, -1.0, 1.614), (1.0, 1.0, -1.0), (1.0, 1.0, 1.614)], [], [(0, 1, 3, 2), (2, 3, 7, 6), (6, 7, 5, 4), (4, 5, 1, 0), (2, 6, 4, 0), (7, 3, 1, 5)])
_uv = me_cube_011.uv_layers.new(name='UVMap')
_uv.uv.foreach_set('vector', [0.375, 0.0, 0.625, 0.0, 0.625, 0.25, 0.375, 0.25, 0.375, 0.25, 0.625, 0.25, 0.625, 0.5, 0.375, 0.5, 0.375, 0.5, 0.625, 0.5, 0.625, 0.75, 0.375, 0.75, 0.375, 0.75, 0.625, 0.75, 0.625, 1.0, 0.375, 1.0, 0.125, 0.5, 0.375, 0.5, 0.375, 0.75, 0.125, 0.75, 0.625, 0.5, 0.875, 0.5, 0.875, 0.75, 0.625, 0.75])
me_cube_011.use_remesh_fix_poles = True
me_cube_011.use_remesh_preserve_attributes = False
me_cube_011.use_mirror_vertex_groups = False
me_cube_011.update()
me_cube_012 = bpy.data.meshes.new('Cube.012')
me_cube_012.from_pydata([(-1.0, -1.0, -1.0), (-1.0, -1.0, 1.614), (-1.0, 1.0, -1.0), (-1.0, 1.0, 1.614), (1.0, -1.0, -1.0), (1.0, -1.0, 1.614), (1.0, 1.0, -1.0), (1.0, 1.0, 1.614)], [], [(0, 1, 3, 2), (2, 3, 7, 6), (6, 7, 5, 4), (4, 5, 1, 0), (2, 6, 4, 0), (7, 3, 1, 5)])
_uv = me_cube_012.uv_layers.new(name='UVMap')
_uv.uv.foreach_set('vector', [0.375, 0.0, 0.625, 0.0, 0.625, 0.25, 0.375, 0.25, 0.375, 0.25, 0.625, 0.25, 0.625, 0.5, 0.375, 0.5, 0.375, 0.5, 0.625, 0.5, 0.625, 0.75, 0.375, 0.75, 0.375, 0.75, 0.625, 0.75, 0.625, 1.0, 0.375, 1.0, 0.125, 0.5, 0.375, 0.5, 0.375, 0.75, 0.125, 0.75, 0.625, 0.5, 0.875, 0.5, 0.875, 0.75, 0.625, 0.75])
me_cube_012.use_remesh_fix_poles = True
me_cube_012.use_remesh_preserve_attributes = False
me_cube_012.use_mirror_vertex_groups = False
me_cube_012.update()
me_cube_013 = bpy.data.meshes.new('Cube.013')
me_cube_013.from_pydata([(-1.0, -1.0, -1.0), (-1.0, -1.0, 1.614), (-1.0, 1.0, -1.0), (-1.0, 1.0, 1.614), (1.0, -1.0, -1.0), (1.0, -1.0, 1.614), (1.0, 1.0, -1.0), (1.0, 1.0, 1.614)], [], [(0, 1, 3, 2), (2, 3, 7, 6), (6, 7, 5, 4), (4, 5, 1, 0), (2, 6, 4, 0), (7, 3, 1, 5)])
_uv = me_cube_013.uv_layers.new(name='UVMap')
_uv.uv.foreach_set('vector', [0.375, 0.0, 0.625, 0.0, 0.625, 0.25, 0.375, 0.25, 0.375, 0.25, 0.625, 0.25, 0.625, 0.5, 0.375, 0.5, 0.375, 0.5, 0.625, 0.5, 0.625, 0.75, 0.375, 0.75, 0.375, 0.75, 0.625, 0.75, 0.625, 1.0, 0.375, 1.0, 0.125, 0.5, 0.375, 0.5, 0.375, 0.75, 0.125, 0.75, 0.625, 0.5, 0.875, 0.5, 0.875, 0.75, 0.625, 0.75])
me_cube_013.use_remesh_fix_poles = True
me_cube_013.use_remesh_preserve_attributes = False
me_cube_013.use_mirror_vertex_groups = False
me_cube_013.update()
me_cube_014 = bpy.data.meshes.new('Cube.014')
me_cube_014.from_pydata([(-1.0, -1.0, -1.0), (-1.0, -1.0, 1.614), (-1.0, 1.0, -1.0), (-1.0, 1.0, 1.614), (1.0, -1.0, -1.0), (1.0, -1.0, 1.614), (1.0, 1.0, -1.0), (1.0, 1.0, 1.614)], [], [(0, 1, 3, 2), (2, 3, 7, 6), (6, 7, 5, 4), (4, 5, 1, 0), (2, 6, 4, 0), (7, 3, 1, 5)])
_uv = me_cube_014.uv_layers.new(name='UVMap')
_uv.uv.foreach_set('vector', [0.375, 0.0, 0.625, 0.0, 0.625, 0.25, 0.375, 0.25, 0.375, 0.25, 0.625, 0.25, 0.625, 0.5, 0.375, 0.5, 0.375, 0.5, 0.625, 0.5, 0.625, 0.75, 0.375, 0.75, 0.375, 0.75, 0.625, 0.75, 0.625, 1.0, 0.375, 1.0, 0.125, 0.5, 0.375, 0.5, 0.375, 0.75, 0.125, 0.75, 0.625, 0.5, 0.875, 0.5, 0.875, 0.75, 0.625, 0.75])
me_cube_014.use_remesh_fix_poles = True
me_cube_014.use_remesh_preserve_attributes = False
me_cube_014.use_mirror_vertex_groups = False
me_cube_014.update()
me_cube_015 = bpy.data.meshes.new('Cube.015')
me_cube_015.from_pydata([(-1.0, -1.0, -1.0), (-1.0, -1.0, 1.614), (-1.0, 1.0, -1.0), (-1.0, 1.0, 1.614), (1.0, -1.0, -1.0), (1.0, -1.0, 1.614), (1.0, 1.0, -1.0), (1.0, 1.0, 1.614)], [], [(0, 1, 3, 2), (2, 3, 7, 6), (6, 7, 5, 4), (4, 5, 1, 0), (2, 6, 4, 0), (7, 3, 1, 5)])
_uv = me_cube_015.uv_layers.new(name='UVMap')
_uv.uv.foreach_set('vector', [0.375, 0.0, 0.625, 0.0, 0.625, 0.25, 0.375, 0.25, 0.375, 0.25, 0.625, 0.25, 0.625, 0.5, 0.375, 0.5, 0.375, 0.5, 0.625, 0.5, 0.625, 0.75, 0.375, 0.75, 0.375, 0.75, 0.625, 0.75, 0.625, 1.0, 0.375, 1.0, 0.125, 0.5, 0.375, 0.5, 0.375, 0.75, 0.125, 0.75, 0.625, 0.5, 0.875, 0.5, 0.875, 0.75, 0.625, 0.75])
me_cube_015.use_remesh_fix_poles = True
me_cube_015.use_remesh_preserve_attributes = False
me_cube_015.use_mirror_vertex_groups = False
me_cube_015.update()
me_cube_016 = bpy.data.meshes.new('Cube.016')
me_cube_016.from_pydata([(-1.0, -1.0, -1.0), (-1.0, -1.0, 1.614), (-1.0, 1.0, -1.0), (-1.0, 1.0, 1.614), (1.0, -1.0, -1.0), (1.0, -1.0, 1.614), (1.0, 1.0, -1.0), (1.0, 1.0, 1.614)], [], [(0, 1, 3, 2), (2, 3, 7, 6), (6, 7, 5, 4), (4, 5, 1, 0), (2, 6, 4, 0), (7, 3, 1, 5)])
_uv = me_cube_016.uv_layers.new(name='UVMap')
_uv.uv.foreach_set('vector', [0.375, 0.0, 0.625, 0.0, 0.625, 0.25, 0.375, 0.25, 0.375, 0.25, 0.625, 0.25, 0.625, 0.5, 0.375, 0.5, 0.375, 0.5, 0.625, 0.5, 0.625, 0.75, 0.375, 0.75, 0.375, 0.75, 0.625, 0.75, 0.625, 1.0, 0.375, 1.0, 0.125, 0.5, 0.375, 0.5, 0.375, 0.75, 0.125, 0.75, 0.625, 0.5, 0.875, 0.5, 0.875, 0.75, 0.625, 0.75])
me_cube_016.use_remesh_fix_poles = True
me_cube_016.use_remesh_preserve_attributes = False
me_cube_016.use_mirror_vertex_groups = False
me_cube_016.update()
me_cube_017 = bpy.data.meshes.new('Cube.017')
me_cube_017.from_pydata([(-1.0, -1.0, -1.0), (-1.0, -1.0, 1.614), (-1.0, 1.0, -1.0), (-1.0, 1.0, 1.614), (1.0, -1.0, -1.0), (1.0, -1.0, 1.614), (1.0, 1.0, -1.0), (1.0, 1.0, 1.614)], [], [(0, 1, 3, 2), (2, 3, 7, 6), (6, 7, 5, 4), (4, 5, 1, 0), (2, 6, 4, 0), (7, 3, 1, 5)])
_uv = me_cube_017.uv_layers.new(name='UVMap')
_uv.uv.foreach_set('vector', [0.375, 0.0, 0.625, 0.0, 0.625, 0.25, 0.375, 0.25, 0.375, 0.25, 0.625, 0.25, 0.625, 0.5, 0.375, 0.5, 0.375, 0.5, 0.625, 0.5, 0.625, 0.75, 0.375, 0.75, 0.375, 0.75, 0.625, 0.75, 0.625, 1.0, 0.375, 1.0, 0.125, 0.5, 0.375, 0.5, 0.375, 0.75, 0.125, 0.75, 0.625, 0.5, 0.875, 0.5, 0.875, 0.75, 0.625, 0.75])
me_cube_017.use_remesh_fix_poles = True
me_cube_017.use_remesh_preserve_attributes = False
me_cube_017.use_mirror_vertex_groups = False
me_cube_017.update()
me_plane = bpy.data.meshes.new('Plane')
me_plane.from_pydata([(-1.0, -1.0, 0.0), (1.0, -1.0, 0.0), (-1.0, 1.0, 0.0), (1.0, 1.0, 0.0)], [], [(0, 1, 3, 2)])
_uv = me_plane.uv_layers.new(name='UVMap')
_uv.uv.foreach_set('vector', [0.0, 0.0, 1.0, 0.0, 1.0, 1.0, 0.0, 1.0])
me_plane.use_remesh_fix_poles = True
me_plane.use_remesh_preserve_attributes = False
me_plane.use_mirror_vertex_groups = False
me_plane.update()

# ---- objects
ob_light = bpy.data.objects.new('Light', light_light)
ob_camera = bpy.data.objects.new('Camera', cam_camera)
ob_cylinder = bpy.data.objects.new('Cylinder', me_cylinder)
ob_cylinder_001 = bpy.data.objects.new('Cylinder.001', me_cylinder_001)
ob_cylinder_002 = bpy.data.objects.new('Cylinder.002', me_cylinder_002)
ob_cube = bpy.data.objects.new('Cube', me_cube_003)
ob_cube_001 = bpy.data.objects.new('Cube.001', me_cube_003)
ob_cube_002 = bpy.data.objects.new('Cube.002', me_cube_003)
ob_cube_003 = bpy.data.objects.new('Cube.003', me_cube_003)
ob_cube_004 = bpy.data.objects.new('Cube.004', me_cube_003)
ob_cube_005 = bpy.data.objects.new('Cube.005', me_cube_003)
ob_cube_006 = bpy.data.objects.new('Cube.006', me_cube_003)
ob_cube_007 = bpy.data.objects.new('Cube.007', me_cube_003)
ob_cube_008 = bpy.data.objects.new('Cube.008', me_cube_004)
ob_cube_009 = bpy.data.objects.new('Cube.009', me_cube_004)
ob_cube_010 = bpy.data.objects.new('Cube.010', me_cube_004)
ob_cube_011 = bpy.data.objects.new('Cube.011', me_cube_004)
ob_cube_012 = bpy.data.objects.new('Cube.012', me_cube_005)
ob_cube_013 = bpy.data.objects.new('Cube.013', me_cube_005)
ob_cube_014 = bpy.data.objects.new('Cube.014', me_cube_005)
ob_cube_015 = bpy.data.objects.new('Cube.015', me_cube_005)
ob_cube_016 = bpy.data.objects.new('Cube.016', me_cube_006)
ob_cube_017 = bpy.data.objects.new('Cube.017', me_cube_007)
ob_cube_018 = bpy.data.objects.new('Cube.018', me_cube_008)
ob_cube_019 = bpy.data.objects.new('Cube.019', me_cube_009)
ob_cube_020 = bpy.data.objects.new('Cube.020', me_cube_010)
ob_cube_021 = bpy.data.objects.new('Cube.021', me_cube_011)
ob_cube_022 = bpy.data.objects.new('Cube.022', me_cube_012)
ob_cube_023 = bpy.data.objects.new('Cube.023', me_cube_013)
ob_cube_024 = bpy.data.objects.new('Cube.024', me_cube_014)
ob_cube_025 = bpy.data.objects.new('Cube.025', me_cube_015)
ob_cube_026 = bpy.data.objects.new('Cube.026', me_cube_016)
ob_cube_027 = bpy.data.objects.new('Cube.027', me_cube_017)
ob_plane = bpy.data.objects.new('Plane', me_plane)

# ---- transforms, parenting, visibility, modifiers, constraints
ob_light.location = (4.076, 1.005, 5.904)
ob_light.rotation_euler = (0.6503, 0.05522, 1.866)
ob_light.lock_rotations_4d = False
ob_light.empty_display_type = 'ARROWS'
ob_light.color = (0.0, 0.0, 0.0, 0.0)
ob_light.lineart.crease_threshold = 0.0
ob_camera.location = (7.359, -6.926, 4.958)
ob_camera.rotation_euler = (1.109, 0.0, 0.8149)
ob_camera.lock_rotations_4d = False
ob_camera.empty_display_type = 'ARROWS'
ob_camera.color = (0.0, 0.0, 0.0, 0.0)
ob_camera.display_type = 'WIRE'
ob_camera.lineart.crease_threshold = 0.0
ob_cylinder.location = (-2.51e-08, -6.549e-08, 0.5872)
ob_cylinder.scale = (2.386, 2.386, 0.5812)
ob_cylinder.lineart.crease_threshold = 0.0
_m = ob_cylinder.modifiers.new('Auto Smooth', 'NODES')
_m.node_group = ng_auto_smooth
_gi = [s.identifier for s in ng_auto_smooth.interface.items_tree if s.item_type == 'SOCKET' and s.in_out == 'INPUT']
_m[_gi[1]] = 0.5236  # Angle
ob_cylinder_001.location = (0.0, 0.0, 2.533)
ob_cylinder_001.scale = (1.672, 1.672, 1.395)
ob_cylinder_001.lineart.crease_threshold = 0.0
_m = ob_cylinder_001.modifiers.new('Auto Smooth', 'NODES')
_m.node_group = ng_auto_smooth
_gi = [s.identifier for s in ng_auto_smooth.interface.items_tree if s.item_type == 'SOCKET' and s.in_out == 'INPUT']
_m[_gi[1]] = 0.5236  # Angle
ob_cylinder_002.location = (0.0, 0.0, 4.154)
ob_cylinder_002.scale = (2.032, 2.032, 0.2609)
ob_cylinder_002.lineart.crease_threshold = 0.0
_m = ob_cylinder_002.modifiers.new('Auto Smooth', 'NODES')
_m.node_group = ng_auto_smooth
_gi = [s.identifier for s in ng_auto_smooth.interface.items_tree if s.item_type == 'SOCKET' and s.in_out == 'INPUT']
_m[_gi[1]] = 0.5236  # Angle
ob_cube.location = (-5.517e-07, -1.693, 4.678)
ob_cube.scale = (0.4949, 0.2725, 0.2725)
ob_cube.lineart.crease_threshold = 0.0
ob_cube_001.location = (1.197, -1.197, 4.678)
ob_cube_001.rotation_euler = (0.0, -0.0, 0.7854)
ob_cube_001.scale = (0.4949, 0.2725, 0.2725)
ob_cube_001.lineart.crease_threshold = 0.0
ob_cube_002.location = (1.693, -3.974e-07, 4.678)
ob_cube_002.rotation_euler = (0.0, -0.0, 1.571)
ob_cube_002.scale = (0.4949, 0.2725, 0.2725)
ob_cube_002.lineart.crease_threshold = 0.0
ob_cube_003.location = (1.197, 1.197, 4.678)
ob_cube_003.rotation_euler = (0.0, -0.0, 2.356)
ob_cube_003.scale = (0.4949, 0.2725, 0.2725)
ob_cube_003.lineart.crease_threshold = 0.0
ob_cube_004.location = (4.037e-07, 1.693, 4.678)
ob_cube_004.rotation_euler = (0.0, -0.0, 3.142)
ob_cube_004.scale = (0.4949, 0.2725, 0.2725)
ob_cube_004.lineart.crease_threshold = 0.0
ob_cube_005.location = (-1.197, 1.197, 4.678)
ob_cube_005.rotation_euler = (0.0, -0.0, 3.927)
ob_cube_005.scale = (0.4949, 0.2725, 0.2725)
ob_cube_005.lineart.crease_threshold = 0.0
ob_cube_006.location = (-1.693, 2.494e-07, 4.678)
ob_cube_006.rotation_euler = (0.0, -0.0, 4.712)
ob_cube_006.scale = (0.4949, 0.2725, 0.2725)
ob_cube_006.lineart.crease_threshold = 0.0
ob_cube_007.location = (-1.197, -1.197, 4.678)
ob_cube_007.rotation_euler = (0.0, -0.0, 5.498)
ob_cube_007.scale = (0.4949, 0.2725, 0.2725)
ob_cube_007.lineart.crease_threshold = 0.0
ob_cube_008.location = (-5.517e-07, -1.693, 3.455)
ob_cube_008.scale = (0.4949, 0.2725, 0.2725)
ob_cube_008.lineart.crease_threshold = 0.0
ob_cube_009.location = (1.693, -3.974e-07, 3.455)
ob_cube_009.rotation_euler = (0.0, -0.0, 1.571)
ob_cube_009.scale = (0.4949, 0.2725, 0.2725)
ob_cube_009.lineart.crease_threshold = 0.0
ob_cube_010.location = (4.037e-07, 1.693, 3.455)
ob_cube_010.rotation_euler = (0.0, -0.0, 3.142)
ob_cube_010.scale = (0.4949, 0.2725, 0.2725)
ob_cube_010.lineart.crease_threshold = 0.0
ob_cube_011.location = (-1.693, 2.494e-07, 3.455)
ob_cube_011.rotation_euler = (0.0, -0.0, 4.712)
ob_cube_011.scale = (0.4949, 0.2725, 0.2725)
ob_cube_011.lineart.crease_threshold = 0.0
ob_cube_012.location = (1.666, -1.666, 0.3372)
ob_cube_012.rotation_euler = (0.0, -0.0, 0.7854)
ob_cube_012.scale = (0.6887, 0.3792, 0.3458)
ob_cube_012.lineart.crease_threshold = 0.0
ob_cube_013.location = (1.666, 1.666, 0.3372)
ob_cube_013.rotation_euler = (0.0, -0.0, 2.356)
ob_cube_013.scale = (0.6887, 0.3792, 0.3458)
ob_cube_013.lineart.crease_threshold = 0.0
ob_cube_014.location = (-1.666, 1.666, 0.3372)
ob_cube_014.rotation_euler = (0.0, -0.0, 3.927)
ob_cube_014.scale = (0.6887, 0.3792, 0.3458)
ob_cube_014.lineart.crease_threshold = 0.0
ob_cube_015.location = (-1.666, -1.666, 0.3372)
ob_cube_015.rotation_euler = (0.0, -0.0, 5.498)
ob_cube_015.scale = (0.6887, 0.3792, 0.3458)
ob_cube_015.lineart.crease_threshold = 0.0
ob_cube_016.location = (-5.517e-07, -1.546, 2.306)
ob_cube_016.scale = (0.2958, 0.1629, 0.121)
ob_cube_016.lineart.crease_threshold = 0.0
ob_cube_017.location = (0.5347, -1.45, 1.921)
ob_cube_017.rotation_euler = (0.0, -0.0, 0.3532)
ob_cube_017.scale = (0.2958, 0.1629, 0.121)
ob_cube_017.lineart.crease_threshold = 0.0
ob_cube_018.location = (-1.508, -0.3373, 2.453)
ob_cube_018.rotation_euler = (0.0, -0.0, -1.351)
ob_cube_018.scale = (0.2958, 0.1629, 0.121)
ob_cube_018.lineart.crease_threshold = 0.0
ob_cube_019.location = (-1.431, -0.5839, 2.76)
ob_cube_019.rotation_euler = (0.0, -0.0, -1.183)
ob_cube_019.scale = (0.2958, 0.1629, 0.121)
ob_cube_019.lineart.crease_threshold = 0.0
ob_cube_020.location = (-1.437, -0.568, 2.115)
ob_cube_020.rotation_euler = (0.0, -0.0, -1.194)
ob_cube_020.scale = (0.2958, 0.1629, 0.121)
ob_cube_020.lineart.crease_threshold = 0.0
ob_cube_021.location = (-0.8639, 1.282, 2.982)
ob_cube_021.rotation_euler = (0.0, 0.0, -2.548)
ob_cube_021.scale = (0.2958, 0.1629, 0.121)
ob_cube_021.lineart.crease_threshold = 0.0
ob_cube_022.location = (-1.309, 0.8212, 1.847)
ob_cube_022.rotation_euler = (0.0, 0.0, -2.131)
ob_cube_022.scale = (0.2958, 0.1629, 0.121)
ob_cube_022.lineart.crease_threshold = 0.0
ob_cube_023.location = (-0.1237, 1.541, 1.732)
ob_cube_023.rotation_euler = (0.0, -0.0, -3.061)
ob_cube_023.scale = (0.2958, 0.1629, 0.121)
ob_cube_023.lineart.crease_threshold = 0.0
ob_cube_024.location = (0.3876, 1.496, 2.75)
ob_cube_024.rotation_euler = (0.0, -0.0, -3.395)
ob_cube_024.scale = (0.2958, 0.1629, 0.121)
ob_cube_024.lineart.crease_threshold = 0.0
ob_cube_025.location = (1.511, 0.3232, 2.515)
ob_cube_025.rotation_euler = (0.0, -0.0, -4.502)
ob_cube_025.scale = (0.2958, 0.1629, 0.121)
ob_cube_025.lineart.crease_threshold = 0.0
ob_cube_026.location = (1.544, 0.07007, 2.18)
ob_cube_026.rotation_euler = (0.0, -0.0, -4.667)
ob_cube_026.scale = (0.2958, 0.1629, 0.121)
ob_cube_026.lineart.crease_threshold = 0.0
ob_cube_027.location = (1.404, 0.6452, 2.18)
ob_cube_027.rotation_euler = (0.0, -0.0, -4.282)
ob_cube_027.scale = (0.2958, 0.1629, 0.121)
ob_cube_027.lineart.crease_threshold = 0.0
ob_plane.location = (0.0, 0.0, 0.0)
ob_plane.scale = (-5.708, -5.708, -5.708)
ob_plane.lineart.crease_threshold = 0.0

# ---- collection membership
col_collection.objects.link(ob_light)
col_collection.objects.link(ob_camera)
col_collection.objects.link(ob_cylinder)
col_collection.objects.link(ob_cylinder_001)
col_collection.objects.link(ob_cylinder_002)
col_collection.objects.link(ob_cube)
col_collection.objects.link(ob_cube_001)
col_collection.objects.link(ob_cube_002)
col_collection.objects.link(ob_cube_003)
col_collection.objects.link(ob_cube_004)
col_collection.objects.link(ob_cube_005)
col_collection.objects.link(ob_cube_006)
col_collection.objects.link(ob_cube_007)
col_collection.objects.link(ob_cube_008)
col_collection.objects.link(ob_cube_009)
col_collection.objects.link(ob_cube_010)
col_collection.objects.link(ob_cube_011)
col_collection.objects.link(ob_cube_012)
col_collection.objects.link(ob_cube_013)
col_collection.objects.link(ob_cube_014)
col_collection.objects.link(ob_cube_015)
col_collection.objects.link(ob_cube_016)
col_collection.objects.link(ob_cube_017)
col_collection.objects.link(ob_cube_018)
col_collection.objects.link(ob_cube_019)
col_collection.objects.link(ob_cube_020)
col_collection.objects.link(ob_cube_021)
col_collection.objects.link(ob_cube_022)
col_collection.objects.link(ob_cube_023)
col_collection.objects.link(ob_cube_024)
col_collection.objects.link(ob_cube_025)
col_collection.objects.link(ob_cube_026)
col_collection.objects.link(ob_cube_027)
col_collection.objects.link(ob_plane)

# ---- scene / render settings (as saved in the file)
scene.camera = ob_camera
scene.frame_start = 1; scene.frame_end = 250; scene.frame_set(1)
scene.render.engine = 'BLENDER_EEVEE_NEXT'
scene.cycles.use_denoising = False
scene.cycles.samples = 128
scene.cycles.sampling_pattern = 'TABULATED_SOBOL'
scene.cycles.use_adaptive_sampling = False
scene.cycles.use_light_tree = False
scene.view_settings.view_transform = 'Filmic'
bpy.context.view_layer.update()
